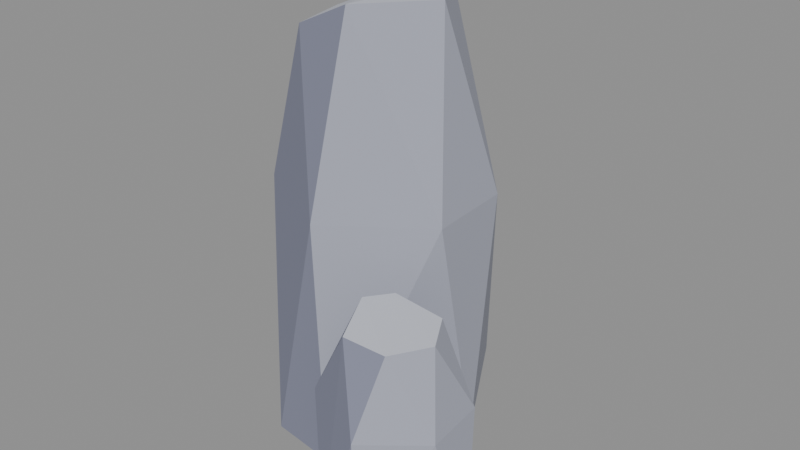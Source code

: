 # Source: stone_tallH.blend  (saved by Blender 5.2.45; exported with 4.5.12 LTS)
import bpy
from mathutils import Matrix  # noqa: F401  (used for matrix-valued properties, if any)

bpy.ops.wm.read_factory_settings(use_empty=True)
scene = bpy.context.scene
scene.name = 'Scene'

# ---- collections
col_col_lowpoly = bpy.data.collections.new('COL_LowPoly'); scene.collection.children.link(col_col_lowpoly)

# ---- images (referenced by path relative to the original .blend; pixels are not part of the script)
import os
ASSET_DIR = os.environ.get("B2B_ASSET_DIR", "")  # directory of the original .blend (textures are referenced by path, not embedded)
HERE = os.path.dirname(os.path.abspath(__file__))  # packed textures are extracted next to this script under _unpacked/

def load_image(name, relpath, width, height, colorspace="sRGB"):
    """Load a texture the original file referenced (path relative to the .blend, or extracted next to this script)."""
    p = next((c for c in (os.path.join(HERE, relpath), os.path.join(ASSET_DIR, relpath)) if relpath and os.path.exists(c)), "")
    if p:
        img = bpy.data.images.load(p, check_existing=True)
        img.name = name
    else:  # same state as the original file: an image datablock whose file is absent (Cycles renders it pink)
        img = bpy.data.images.new(name, width, height)
        img.source = "FILE"
        img.filepath = "//" + (relpath or name)
    img.colorspace_settings.name = colorspace
    return img
img_stone_tallh_basecolor = load_image('stone_tallH_BaseColor', '_unpacked/stone_tallH_BaseColor.8cf2768a.png', 112, 16, 'sRGB')
img_stone_tallh_maskmap = load_image('stone_tallH_MaskMap', '_unpacked/stone_tallH_MaskMap.37e9bd9d.png', 112, 16, 'Non-Color')

# ---- materials (node trees are filled in below, after node groups)
mat_m_stone_tallh = bpy.data.materials.new('M_stone_tallH')

# ---- material node trees
mat_m_stone_tallh.use_nodes = True; mat_m_stone_tallh.node_tree.nodes.clear()
_N = mat_m_stone_tallh.node_tree.nodes; _L = mat_m_stone_tallh.node_tree.links
n0 = _N.new('ShaderNodeBsdfPrincipled'); n0.name = 'Principled BSDF'; n0.location = (-200, 100)
n0.inputs[10].default_value = 0.005
n1 = _N.new('ShaderNodeOutputMaterial'); n1.name = 'Material Output'; n1.location = (200, 100)
n2 = _N.new('ShaderNodeTexImage'); n2.name = 'Image Texture'; n2.location = (0, 0)
n2.image = img_stone_tallh_basecolor
n2.interpolation = 'Closest'
n3 = _N.new('ShaderNodeTexImage'); n3.name = 'Image Texture.001'; n3.location = (0, 0)
n3.image = img_stone_tallh_maskmap
n3.interpolation = 'Closest'
n4 = _N.new('ShaderNodeSeparateColor'); n4.name = 'Separate Color'; n4.location = (0, 0)
n5 = _N.new('ShaderNodeMath'); n5.name = 'Math'; n5.location = (0, 0)
n5.operation = 'SUBTRACT'
n5.inputs[0].default_value = 1.0
_L.new(n0.outputs[0], n1.inputs[0])
_L.new(n2.outputs[0], n0.inputs[0])
_L.new(n3.outputs[0], n4.inputs[0])
_L.new(n4.outputs[0], n0.inputs[1])
_L.new(n3.outputs[1], n5.inputs[1])
_L.new(n5.outputs[0], n0.inputs[2])
n1.is_active_output = True

# ---- meshes
me_stone_tallh = bpy.data.meshes.new('stone_tallH')
me_stone_tallh.from_pydata([(0.1457, 0.02447, 0.0), (0.02058, 0.2435, 0.0), (-0.1049, 0.2759, 0.0), (-0.2378, 0.0367, 0.0), (-0.1013, -0.1623, 0.0), (0.01639, -0.1781, 0.0), (0.1201, 0.1116, 0.3905), (-0.02241, 0.2595, 0.3905), (-0.2131, 0.1189, 0.3905), (-0.1967, -0.05701, 0.3905), (-0.02805, -0.1495, 0.3905), (0.1281, -0.03765, 0.3905), (-0.001375, 0.149, 0.6953), (-0.1126, 0.1677, 0.6722), (-0.1624, 0.06397, 0.6464), (-0.1192, -0.06356, 0.6555), (-0.01467, -0.07733, 0.7047), (0.05931, 0.04897, 0.6969), (0.2871, -0.1744, 0.0), (0.2135, -0.07076, 0.0), (0.09894, -0.05919, 0.0), (0.03166, -0.2008, 0.0), (0.1162, -0.2929, 0.0), (0.1883, -0.2924, 0.0), (0.2504, -0.113, 0.176), (0.1565, -0.07138, 0.176), (0.06334, -0.09552, 0.176), (0.04286, -0.2245, 0.176), (0.1719, -0.289, 0.176), (0.2606, -0.217, 0.176), (0.1908, -0.1151, 0.3019), (0.1121, -0.1233, 0.3171), (0.08339, -0.1633, 0.3176), (0.1168, -0.2411, 0.3031), (0.1863, -0.2335, 0.2971), (0.2202, -0.1687, 0.2944)], [], [(4, 3, 2), (4, 2, 1), (4, 1, 0), (4, 0, 5), (0, 11, 5), (11, 10, 5), (10, 4, 5), (10, 15, 4), (15, 9, 4), (9, 3, 4), (1, 6, 0), (6, 11, 0), (6, 17, 11), (17, 16, 11), (16, 10, 11), (16, 15, 10), (16, 14, 15), (14, 9, 15), (14, 8, 9), (8, 3, 9), (8, 2, 3), (2, 7, 1), (7, 6, 1), (7, 12, 6), (12, 17, 6), (12, 16, 17), (12, 13, 16), (13, 14, 16), (13, 8, 14), (13, 2, 8), (13, 7, 2), (13, 12, 7), (23, 22, 21), (23, 21, 20), (23, 20, 19), (23, 19, 18), (19, 24, 18), (24, 29, 18), (29, 23, 18), (29, 28, 23), (28, 22, 23), (20, 25, 19), (25, 24, 19), (30, 35, 24), (35, 29, 24), (25, 30, 24), (35, 34, 29), (34, 28, 29), (28, 33, 22), (33, 27, 22), (27, 21, 22), (34, 33, 28), (21, 26, 20), (26, 25, 20), (26, 31, 25), (31, 30, 25), (31, 35, 30), (31, 34, 35), (31, 32, 34), (32, 33, 34), (27, 26, 21), (32, 27, 33), (32, 26, 27), (32, 31, 26)])
_uv = me_stone_tallh.uv_layers.new(name='UVMap')
_uv.uv.foreach_set('vector', [0.6429, 0.5, 0.6429, 0.5, 0.6429, 0.5, 0.6429, 0.5, 0.6429, 0.5, 0.6429, 0.5, 0.6429, 0.5, 0.6429, 0.5, 0.6429, 0.5, 0.6429, 0.5, 0.6429, 0.5, 0.6429, 0.5, 0.6429, 0.5, 0.6429, 0.5, 0.6429, 0.5, 0.6429, 0.5, 0.6429, 0.5, 0.6429, 0.5, 0.7857, 0.5, 0.7857, 0.5, 0.7857, 0.5, 0.7857, 0.5, 0.7857, 0.5, 0.7857, 0.5, 0.7857, 0.5, 0.7857, 0.5, 0.7857, 0.5, 0.7857, 0.5, 0.7857, 0.5, 0.7857, 0.5, 0.6429, 0.5, 0.6429, 0.5, 0.6429, 0.5, 0.6429, 0.5, 0.6429, 0.5, 0.6429, 0.5, 0.6429, 0.5, 0.6429, 0.5, 0.6429, 0.5, 0.6429, 0.5, 0.6429, 0.5, 0.6429, 0.5, 0.6429, 0.5, 0.6429, 0.5, 0.6429, 0.5, 0.7857, 0.5, 0.7857, 0.5, 0.7857, 0.5, 0.9286, 0.5, 0.9286, 0.5, 0.9286, 0.5, 0.7857, 0.5, 0.7857, 0.5, 0.7857, 0.5, 0.7857, 0.5, 0.7857, 0.5, 0.7857, 0.5, 0.7857, 0.5, 0.7857, 0.5, 0.7857, 0.5, 0.6429, 0.5, 0.6429, 0.5, 0.6429, 0.5, 0.6429, 0.5, 0.6429, 0.5, 0.6429, 0.5, 0.6429, 0.5, 0.6429, 0.5, 0.6429, 0.5, 0.6429, 0.5, 0.6429, 0.5, 0.6429, 0.5, 0.6429, 0.5, 0.6429, 0.5, 0.6429, 0.5, 0.9286, 0.5, 0.9286, 0.5, 0.9286, 0.5, 0.9286, 0.5, 0.9286, 0.5, 0.9286, 0.5, 0.9286, 0.5, 0.9286, 0.5, 0.9286, 0.5, 0.6429, 0.5, 0.6429, 0.5, 0.6429, 0.5, 0.6429, 0.5, 0.6429, 0.5, 0.6429, 0.5, 0.6429, 0.5, 0.6429, 0.5, 0.6429, 0.5, 0.6429, 0.5, 0.6429, 0.5, 0.6429, 0.5, 0.6429, 0.5, 0.6429, 0.5, 0.6429, 0.5, 0.6429, 0.5, 0.6429, 0.5, 0.6429, 0.5, 0.6429, 0.5, 0.6429, 0.5, 0.6429, 0.5, 0.6429, 0.5, 0.6429, 0.5, 0.6429, 0.5, 0.6429, 0.5, 0.6429, 0.5, 0.6429, 0.5, 0.6429, 0.5, 0.6429, 0.5, 0.6429, 0.5, 0.6429, 0.5, 0.6429, 0.5, 0.6429, 0.5, 0.6429, 0.5, 0.6429, 0.5, 0.6429, 0.5, 0.7857, 0.5, 0.7857, 0.5, 0.7857, 0.5, 0.6429, 0.5, 0.6429, 0.5, 0.6429, 0.5, 0.6429, 0.5, 0.6429, 0.5, 0.6429, 0.5, 0.6429, 0.5, 0.6429, 0.5, 0.6429, 0.5, 0.6429, 0.5, 0.6429, 0.5, 0.6429, 0.5, 0.6429, 0.5, 0.6429, 0.5, 0.6429, 0.5, 0.6429, 0.5, 0.6429, 0.5, 0.6429, 0.5, 0.6429, 0.5, 0.6429, 0.5, 0.6429, 0.5, 0.7857, 0.5, 0.7857, 0.5, 0.7857, 0.5, 0.7857, 0.5, 0.7857, 0.5, 0.7857, 0.5, 0.7857, 0.5, 0.7857, 0.5, 0.7857, 0.5, 0.7857, 0.5, 0.7857, 0.5, 0.7857, 0.5, 0.6429, 0.5, 0.6429, 0.5, 0.6429, 0.5, 0.6429, 0.5, 0.6429, 0.5, 0.6429, 0.5, 0.6429, 0.5, 0.6429, 0.5, 0.6429, 0.5, 0.6429, 0.5, 0.6429, 0.5, 0.6429, 0.5, 0.9286, 0.5, 0.9286, 0.5, 0.9286, 0.5, 0.9286, 0.5, 0.9286, 0.5, 0.9286, 0.5, 0.9286, 0.5, 0.9286, 0.5, 0.9286, 0.5, 0.9286, 0.5, 0.9286, 0.5, 0.9286, 0.5, 0.7857, 0.5, 0.7857, 0.5, 0.7857, 0.5, 0.7857, 0.5, 0.7857, 0.5, 0.7857, 0.5, 0.7857, 0.5, 0.7857, 0.5, 0.7857, 0.5, 0.6429, 0.5, 0.6429, 0.5, 0.6429, 0.5])
me_stone_tallh.materials.append(mat_m_stone_tallh)
me_stone_tallh.update()

# ---- objects
ob_stone_tallh = bpy.data.objects.new('stone_tallH', me_stone_tallh)

# ---- transforms, parenting, visibility, modifiers, constraints
ob_stone_tallh.location = (0.0, 0.0, 0.0)

# ---- collection membership
col_col_lowpoly.objects.link(ob_stone_tallh)

# ---- scene / render settings (as saved in the file)
scene.frame_start = 1; scene.frame_end = 250; scene.frame_set(1)
scene.render.engine = 'BLENDER_EEVEE_NEXT'
scene.render.bake_bias = 0.0
scene.render.bake_samples = 0
scene.render.compositor_device = 'GPU'
scene.eevee.use_volume_custom_range = False
scene.eevee.fast_gi_thickness_near = 0.1
scene.eevee.fast_gi_thickness_far = 0.0
scene.eevee.ray_tracing_options.screen_trace_thickness = 0.1
bpy.context.view_layer.update()

# ---- added for rendering (the .blend has no active camera and no usable light): camera, sun + grey world if the file has none
cam_auto = bpy.data.cameras.new('AutoCamera')
cam_auto.lens = 50.0
cam_auto.sensor_width = 36.0
cam_auto.clip_end = 1000.0
ob_auto_camera = bpy.data.objects.new('AutoCamera', cam_auto)
scene.collection.objects.link(ob_auto_camera)
ob_auto_camera.location = (0.993106, -1.17064, 1.12711)
ob_auto_camera.rotation_euler = (1.09748, -7.21219e-08, 0.694738)
scene.camera = ob_auto_camera
light_auto_sun = bpy.data.lights.new('AutoSun', 'SUN')
light_auto_sun.energy = 3.0
light_auto_sun.angle = 0.0523599
ob_auto_sun = bpy.data.objects.new('AutoSun', light_auto_sun)
scene.collection.objects.link(ob_auto_sun)
ob_auto_sun.rotation_euler = (0.872665, 0.174533, 0.523599)
if scene.world is None:
    world_auto = bpy.data.worlds.new('AutoWorld')
    world_auto.color = (0.3, 0.3, 0.3)
    scene.world = world_auto
bpy.context.view_layer.update()
